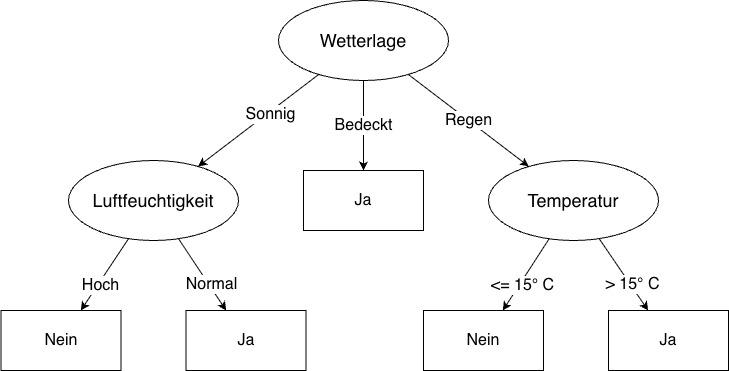

The diagram above was exported from draw.io. Its source (the exported page's mxGraphModel, read from the mxfile embedded in the PNG):
<mxGraphModel dx="2972" dy="1201" grid="1" gridSize="10" guides="1" tooltips="1" connect="1" arrows="1" fold="1" page="1" pageScale="1" pageWidth="2336" pageHeight="1654" math="0" shadow="0">
  <root>
    <mxCell id="0" />
    <mxCell id="1" parent="0" />
    <mxCell id="2" edge="1" parent="1" source="5" style="rounded=0;orthogonalLoop=1;jettySize=auto;html=1;" target="6" value="">
      <mxGeometry relative="1" as="geometry" />
    </mxCell>
    <mxCell id="3" connectable="0" parent="2" style="edgeLabel;html=1;align=center;verticalAlign=middle;resizable=0;points=[];" value="&lt;font style=&quot;font-size: 16px;&quot;&gt;Sonnig&lt;/font&gt;" vertex="1">
      <mxGeometry relative="1" x="-0.1644" y="2" as="geometry">
        <mxPoint as="offset" />
      </mxGeometry>
    </mxCell>
    <mxCell id="4" edge="1" parent="1" source="5" style="edgeStyle=none;shape=connector;rounded=0;orthogonalLoop=1;jettySize=auto;html=1;strokeColor=default;align=center;verticalAlign=middle;fontFamily=Helvetica;fontSize=11;fontColor=default;labelBackgroundColor=default;endArrow=classic;" target="7" value="&lt;font style=&quot;font-size: 16px;&quot;&gt;Bedeckt&lt;/font&gt;">
      <mxGeometry relative="1" as="geometry">
        <mxPoint as="offset" />
      </mxGeometry>
    </mxCell>
    <mxCell id="5" parent="1" style="ellipse;whiteSpace=wrap;html=1;" value="&lt;font style=&quot;font-size: 18px;&quot;&gt;Wetterlage&lt;/font&gt;" vertex="1">
      <mxGeometry height="80" width="170" x="240" y="200" as="geometry" />
    </mxCell>
    <mxCell id="6" parent="1" style="ellipse;whiteSpace=wrap;html=1;" value="&lt;font style=&quot;font-size: 18px;&quot;&gt;Luftfeuchtigkeit&lt;/font&gt;" vertex="1">
      <mxGeometry height="80" width="170" x="30" y="360" as="geometry" />
    </mxCell>
    <mxCell id="7" parent="1" style="rounded=0;whiteSpace=wrap;html=1;" value="&lt;font style=&quot;font-size: 16px;&quot;&gt;Ja&lt;/font&gt;" vertex="1">
      <mxGeometry height="60" width="120" x="265" y="370" as="geometry" />
    </mxCell>
    <mxCell id="8" edge="1" parent="1" source="10" style="edgeStyle=none;shape=connector;rounded=0;orthogonalLoop=1;jettySize=auto;html=1;strokeColor=default;align=center;verticalAlign=middle;fontFamily=Helvetica;fontSize=11;fontColor=default;labelBackgroundColor=default;endArrow=classic;" target="12">
      <mxGeometry relative="1" as="geometry" />
    </mxCell>
    <mxCell id="9" connectable="0" parent="8" style="edgeLabel;html=1;align=center;verticalAlign=middle;resizable=0;points=[];fontFamily=Helvetica;fontSize=11;fontColor=default;labelBackgroundColor=default;" value="&lt;font style=&quot;font-size: 16px;&quot;&gt;&amp;gt; 15° C&lt;/font&gt;" vertex="1">
      <mxGeometry relative="1" x="0.2714" y="1" as="geometry">
        <mxPoint x="1" as="offset" />
      </mxGeometry>
    </mxCell>
    <mxCell id="10" parent="1" style="ellipse;whiteSpace=wrap;html=1;" value="&lt;font style=&quot;font-size: 18px;&quot;&gt;Temperatur&lt;/font&gt;" vertex="1">
      <mxGeometry height="80" width="170" x="450" y="360" as="geometry" />
    </mxCell>
    <mxCell id="11" edge="1" parent="1" source="5" style="edgeStyle=none;shape=connector;rounded=0;orthogonalLoop=1;jettySize=auto;html=1;strokeColor=default;align=center;verticalAlign=middle;fontFamily=Helvetica;fontSize=11;fontColor=default;labelBackgroundColor=default;endArrow=classic;" target="10" value="&lt;font style=&quot;font-size: 16px;&quot;&gt;Regen&lt;/font&gt;">
      <mxGeometry relative="1" as="geometry">
        <mxPoint as="offset" />
        <mxPoint x="340" y="320" as="sourcePoint" />
        <mxPoint x="340" y="410" as="targetPoint" />
      </mxGeometry>
    </mxCell>
    <mxCell id="12" parent="1" style="rounded=0;whiteSpace=wrap;html=1;" value="&lt;font style=&quot;font-size: 16px;&quot;&gt;Ja&lt;/font&gt;" vertex="1">
      <mxGeometry height="60" width="120" x="570" y="510" as="geometry" />
    </mxCell>
    <mxCell id="13" parent="1" style="rounded=0;whiteSpace=wrap;html=1;" value="&lt;font style=&quot;font-size: 16px;&quot;&gt;Nein&lt;/font&gt;" vertex="1">
      <mxGeometry height="60" width="120" x="385" y="510" as="geometry" />
    </mxCell>
    <mxCell id="14" edge="1" parent="1" source="10" style="edgeStyle=none;shape=connector;rounded=0;orthogonalLoop=1;jettySize=auto;html=1;strokeColor=default;align=center;verticalAlign=middle;fontFamily=Helvetica;fontSize=11;fontColor=default;labelBackgroundColor=default;endArrow=classic;" target="13">
      <mxGeometry relative="1" as="geometry">
        <mxPoint x="570" y="460" as="sourcePoint" />
        <mxPoint x="619" y="532" as="targetPoint" />
      </mxGeometry>
    </mxCell>
    <mxCell id="15" connectable="0" parent="14" style="edgeLabel;html=1;align=center;verticalAlign=middle;resizable=0;points=[];fontFamily=Helvetica;fontSize=11;fontColor=default;labelBackgroundColor=default;" value="&lt;font style=&quot;font-size: 16px;&quot;&gt;&amp;lt;= 15° C&lt;/font&gt;" vertex="1">
      <mxGeometry relative="1" x="0.2714" y="1" as="geometry">
        <mxPoint x="1" as="offset" />
      </mxGeometry>
    </mxCell>
    <mxCell id="16" edge="1" parent="1" source="6" style="edgeStyle=none;shape=connector;rounded=0;orthogonalLoop=1;jettySize=auto;html=1;strokeColor=default;align=center;verticalAlign=middle;fontFamily=Helvetica;fontSize=11;fontColor=default;labelBackgroundColor=default;endArrow=classic;" target="18">
      <mxGeometry relative="1" as="geometry">
        <mxPoint x="138.5" y="438" as="sourcePoint" />
      </mxGeometry>
    </mxCell>
    <mxCell id="17" connectable="0" parent="16" style="edgeLabel;html=1;align=center;verticalAlign=middle;resizable=0;points=[];fontFamily=Helvetica;fontSize=11;fontColor=default;labelBackgroundColor=default;" value="&lt;span style=&quot;font-size: 16px;&quot;&gt;Normal&lt;/span&gt;" vertex="1">
      <mxGeometry relative="1" x="0.2714" y="1" as="geometry">
        <mxPoint x="1" as="offset" />
      </mxGeometry>
    </mxCell>
    <mxCell id="18" parent="1" style="rounded=0;whiteSpace=wrap;html=1;" value="&lt;font style=&quot;font-size: 16px;&quot;&gt;Ja&lt;/font&gt;" vertex="1">
      <mxGeometry height="60" width="120" x="147.5" y="510" as="geometry" />
    </mxCell>
    <mxCell id="19" parent="1" style="rounded=0;whiteSpace=wrap;html=1;" value="&lt;font style=&quot;font-size: 16px;&quot;&gt;Nein&lt;/font&gt;" vertex="1">
      <mxGeometry height="60" width="120" x="-37.5" y="510" as="geometry" />
    </mxCell>
    <mxCell id="20" edge="1" parent="1" source="6" style="edgeStyle=none;shape=connector;rounded=0;orthogonalLoop=1;jettySize=auto;html=1;strokeColor=default;align=center;verticalAlign=middle;fontFamily=Helvetica;fontSize=11;fontColor=default;labelBackgroundColor=default;endArrow=classic;" target="19">
      <mxGeometry relative="1" as="geometry">
        <mxPoint x="88.5" y="438" as="sourcePoint" />
        <mxPoint x="196.5" y="532" as="targetPoint" />
      </mxGeometry>
    </mxCell>
    <mxCell id="21" connectable="0" parent="20" style="edgeLabel;html=1;align=center;verticalAlign=middle;resizable=0;points=[];fontFamily=Helvetica;fontSize=11;fontColor=default;labelBackgroundColor=default;" value="&lt;font style=&quot;font-size: 16px;&quot;&gt;Hoch&lt;/font&gt;" vertex="1">
      <mxGeometry relative="1" x="0.2714" y="1" as="geometry">
        <mxPoint x="1" as="offset" />
      </mxGeometry>
    </mxCell>
  </root>
</mxGraphModel>